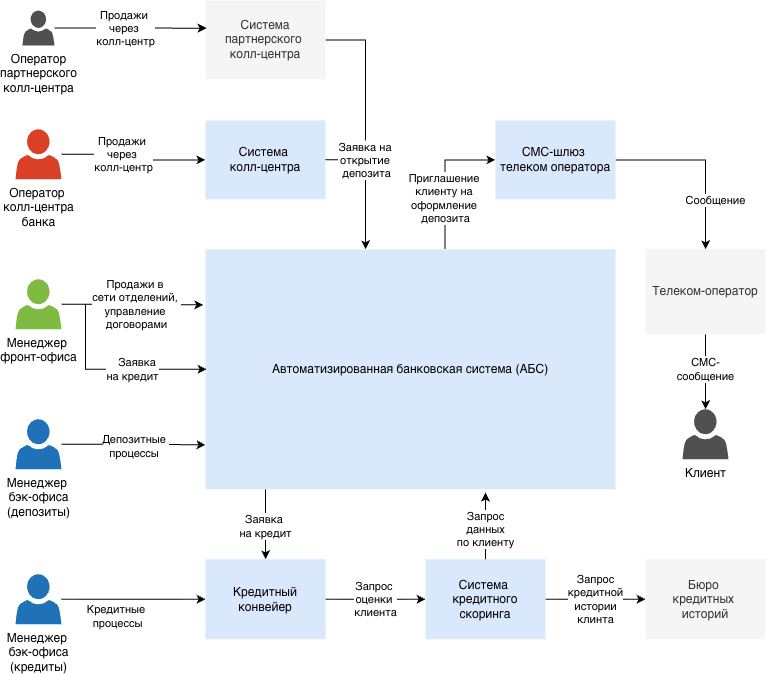

The diagram above was exported from draw.io. Its source (the exported page's mxGraphModel, read from the mxfile embedded in the PNG):
<mxGraphModel dx="1000" dy="1554" grid="1" gridSize="10" guides="1" tooltips="1" connect="1" arrows="1" fold="1" page="1" pageScale="1" pageWidth="1169" pageHeight="827" math="0" shadow="0">
  <root>
    <mxCell id="0" />
    <mxCell id="1" parent="0" />
    <mxCell id="NcGIkTwpwjMGlEhQZw3Z-63" style="edgeStyle=orthogonalEdgeStyle;rounded=0;orthogonalLoop=1;jettySize=auto;html=1;entryX=0;entryY=0.5;entryDx=0;entryDy=0;exitX=0.584;exitY=-0.001;exitDx=0;exitDy=0;exitPerimeter=0;" edge="1" parent="1" source="NcGIkTwpwjMGlEhQZw3Z-1" target="NcGIkTwpwjMGlEhQZw3Z-57">
      <mxGeometry relative="1" as="geometry" />
    </mxCell>
    <mxCell id="NcGIkTwpwjMGlEhQZw3Z-64" value="Приглашение&amp;nbsp;&lt;div&gt;клиенту на&amp;nbsp;&lt;/div&gt;&lt;div&gt;оформление&amp;nbsp;&lt;/div&gt;&lt;div&gt;депозита&lt;/div&gt;" style="edgeLabel;html=1;align=center;verticalAlign=middle;resizable=0;points=[];" vertex="1" connectable="0" parent="NcGIkTwpwjMGlEhQZw3Z-63">
      <mxGeometry x="-0.1942" relative="1" as="geometry">
        <mxPoint y="6" as="offset" />
      </mxGeometry>
    </mxCell>
    <mxCell id="NcGIkTwpwjMGlEhQZw3Z-72" style="edgeStyle=orthogonalEdgeStyle;rounded=0;orthogonalLoop=1;jettySize=auto;html=1;entryX=0.5;entryY=0;entryDx=0;entryDy=0;" edge="1" parent="1" source="NcGIkTwpwjMGlEhQZw3Z-1" target="NcGIkTwpwjMGlEhQZw3Z-67">
      <mxGeometry relative="1" as="geometry">
        <Array as="points">
          <mxPoint x="270" y="398.75" />
          <mxPoint x="270" y="398.75" />
        </Array>
      </mxGeometry>
    </mxCell>
    <mxCell id="NcGIkTwpwjMGlEhQZw3Z-73" value="Заявка&amp;nbsp;&lt;div&gt;на кредит&lt;/div&gt;" style="edgeLabel;html=1;align=center;verticalAlign=middle;resizable=0;points=[];" vertex="1" connectable="0" parent="NcGIkTwpwjMGlEhQZw3Z-72">
      <mxGeometry x="0.2345" y="-2" relative="1" as="geometry">
        <mxPoint x="2" y="-7" as="offset" />
      </mxGeometry>
    </mxCell>
    <mxCell id="NcGIkTwpwjMGlEhQZw3Z-1" value="Автоматизированная банковская система (АБС)" style="rounded=0;whiteSpace=wrap;html=1;fillColor=#dae8fc;strokeColor=none;" vertex="1" parent="1">
      <mxGeometry x="210" y="138.75" width="410" height="240" as="geometry" />
    </mxCell>
    <mxCell id="NcGIkTwpwjMGlEhQZw3Z-7" style="edgeStyle=orthogonalEdgeStyle;rounded=0;orthogonalLoop=1;jettySize=auto;html=1;entryX=-0.005;entryY=0.232;entryDx=0;entryDy=0;entryPerimeter=0;" edge="1" parent="1" source="NcGIkTwpwjMGlEhQZw3Z-2" target="NcGIkTwpwjMGlEhQZw3Z-1">
      <mxGeometry relative="1" as="geometry">
        <mxPoint x="190" y="168.75" as="targetPoint" />
        <Array as="points" />
      </mxGeometry>
    </mxCell>
    <mxCell id="NcGIkTwpwjMGlEhQZw3Z-8" value="Продажи&amp;nbsp;&lt;span style=&quot;background-color: light-dark(#ffffff, var(--ge-dark-color, #121212)); color: light-dark(rgb(0, 0, 0), rgb(255, 255, 255));&quot;&gt;в&amp;nbsp;&lt;/span&gt;&lt;div&gt;&lt;span style=&quot;background-color: light-dark(#ffffff, var(--ge-dark-color, #121212)); color: light-dark(rgb(0, 0, 0), rgb(255, 255, 255));&quot;&gt;сети отделений,&amp;nbsp;&lt;/span&gt;&lt;/div&gt;&lt;div&gt;управление&amp;nbsp;&lt;/div&gt;&lt;div&gt;договорами&lt;/div&gt;" style="edgeLabel;html=1;align=center;verticalAlign=middle;resizable=0;points=[];" vertex="1" connectable="0" parent="NcGIkTwpwjMGlEhQZw3Z-7">
      <mxGeometry x="-0.2657" y="1" relative="1" as="geometry">
        <mxPoint x="22" y="1" as="offset" />
      </mxGeometry>
    </mxCell>
    <mxCell id="NcGIkTwpwjMGlEhQZw3Z-2" value="Менеджер&amp;nbsp;&lt;div&gt;фронт-офиса&lt;/div&gt;" style="sketch=0;pointerEvents=1;shadow=0;dashed=0;html=1;strokeColor=none;labelPosition=center;verticalLabelPosition=bottom;verticalAlign=top;outlineConnect=0;align=center;shape=mxgraph.office.users.user;fillColor=#7FBA42;" vertex="1" parent="1">
      <mxGeometry x="20" y="168.75" width="46" height="50" as="geometry" />
    </mxCell>
    <mxCell id="NcGIkTwpwjMGlEhQZw3Z-3" value="Менеджер&amp;nbsp;&lt;div&gt;бэк-офиса&lt;br&gt;(депозиты)&lt;/div&gt;" style="sketch=0;pointerEvents=1;shadow=0;dashed=0;html=1;strokeColor=none;labelPosition=center;verticalLabelPosition=bottom;verticalAlign=top;outlineConnect=0;align=center;shape=mxgraph.office.users.user;fillColor=#2072B8;" vertex="1" parent="1">
      <mxGeometry x="20" y="308.75" width="46" height="50" as="geometry" />
    </mxCell>
    <mxCell id="NcGIkTwpwjMGlEhQZw3Z-4" value="Оператор&amp;nbsp;&lt;div&gt;колл-центра&lt;/div&gt;&lt;div&gt;банка&lt;/div&gt;" style="sketch=0;pointerEvents=1;shadow=0;dashed=0;html=1;strokeColor=none;labelPosition=center;verticalLabelPosition=bottom;verticalAlign=top;outlineConnect=0;align=center;shape=mxgraph.office.users.user;fillColor=#DA4026;" vertex="1" parent="1">
      <mxGeometry x="20" y="18.75" width="46" height="50" as="geometry" />
    </mxCell>
    <mxCell id="NcGIkTwpwjMGlEhQZw3Z-5" value="Клиент" style="sketch=0;pointerEvents=1;shadow=0;dashed=0;html=1;strokeColor=none;fillColor=#505050;labelPosition=center;verticalLabelPosition=bottom;verticalAlign=top;outlineConnect=0;align=center;shape=mxgraph.office.users.user;" vertex="1" parent="1">
      <mxGeometry x="687" y="298.75" width="46" height="50" as="geometry" />
    </mxCell>
    <mxCell id="NcGIkTwpwjMGlEhQZw3Z-69" style="edgeStyle=orthogonalEdgeStyle;rounded=0;orthogonalLoop=1;jettySize=auto;html=1;entryX=0;entryY=0.5;entryDx=0;entryDy=0;" edge="1" parent="1" source="NcGIkTwpwjMGlEhQZw3Z-9" target="NcGIkTwpwjMGlEhQZw3Z-67">
      <mxGeometry relative="1" as="geometry" />
    </mxCell>
    <mxCell id="NcGIkTwpwjMGlEhQZw3Z-76" value="Кредитные&amp;nbsp;&lt;div&gt;процессы&lt;/div&gt;" style="edgeLabel;html=1;align=center;verticalAlign=middle;resizable=0;points=[];" vertex="1" connectable="0" parent="NcGIkTwpwjMGlEhQZw3Z-69">
      <mxGeometry x="-0.2284" relative="1" as="geometry">
        <mxPoint y="17" as="offset" />
      </mxGeometry>
    </mxCell>
    <mxCell id="NcGIkTwpwjMGlEhQZw3Z-9" value="Менеджер&amp;nbsp;&lt;div&gt;бэк-офиса&lt;br&gt;(кредиты)&lt;/div&gt;" style="sketch=0;pointerEvents=1;shadow=0;dashed=0;html=1;strokeColor=none;labelPosition=center;verticalLabelPosition=bottom;verticalAlign=top;outlineConnect=0;align=center;shape=mxgraph.office.users.user;fillColor=#2072B8;" vertex="1" parent="1">
      <mxGeometry x="20" y="463.75" width="46" height="50" as="geometry" />
    </mxCell>
    <mxCell id="NcGIkTwpwjMGlEhQZw3Z-10" style="edgeStyle=orthogonalEdgeStyle;rounded=0;orthogonalLoop=1;jettySize=auto;html=1;entryX=0;entryY=0.815;entryDx=0;entryDy=0;entryPerimeter=0;" edge="1" parent="1" source="NcGIkTwpwjMGlEhQZw3Z-3" target="NcGIkTwpwjMGlEhQZw3Z-1">
      <mxGeometry relative="1" as="geometry">
        <mxPoint x="212" y="338.75" as="targetPoint" />
        <Array as="points" />
      </mxGeometry>
    </mxCell>
    <mxCell id="NcGIkTwpwjMGlEhQZw3Z-11" value="Депозитные&amp;nbsp;&lt;div&gt;&lt;span style=&quot;background-color: light-dark(#ffffff, var(--ge-dark-color, #121212)); color: light-dark(rgb(0, 0, 0), rgb(255, 255, 255));&quot;&gt;процессы&amp;nbsp;&lt;/span&gt;&lt;/div&gt;" style="edgeLabel;html=1;align=center;verticalAlign=middle;resizable=0;points=[];" vertex="1" connectable="0" parent="NcGIkTwpwjMGlEhQZw3Z-10">
      <mxGeometry x="0.0467" y="-3" relative="1" as="geometry">
        <mxPoint x="-2" y="-2" as="offset" />
      </mxGeometry>
    </mxCell>
    <mxCell id="NcGIkTwpwjMGlEhQZw3Z-14" value="Система&amp;nbsp;&lt;div&gt;колл-центра&lt;/div&gt;" style="rounded=0;whiteSpace=wrap;html=1;fillColor=#dae8fc;strokeColor=none;" vertex="1" parent="1">
      <mxGeometry x="210" y="10" width="120" height="78.75" as="geometry" />
    </mxCell>
    <mxCell id="NcGIkTwpwjMGlEhQZw3Z-15" style="edgeStyle=orthogonalEdgeStyle;rounded=0;orthogonalLoop=1;jettySize=auto;html=1;entryX=0;entryY=0.5;entryDx=0;entryDy=0;" edge="1" parent="1" source="NcGIkTwpwjMGlEhQZw3Z-4" target="NcGIkTwpwjMGlEhQZw3Z-14">
      <mxGeometry relative="1" as="geometry" />
    </mxCell>
    <mxCell id="NcGIkTwpwjMGlEhQZw3Z-16" value="Продажи&amp;nbsp;&lt;div&gt;через&amp;nbsp;&lt;/div&gt;&lt;div&gt;колл-центр&lt;/div&gt;" style="edgeLabel;html=1;align=center;verticalAlign=middle;resizable=0;points=[];" vertex="1" connectable="0" parent="NcGIkTwpwjMGlEhQZw3Z-15">
      <mxGeometry x="-0.171" relative="1" as="geometry">
        <mxPoint as="offset" />
      </mxGeometry>
    </mxCell>
    <mxCell id="NcGIkTwpwjMGlEhQZw3Z-17" style="edgeStyle=orthogonalEdgeStyle;rounded=0;orthogonalLoop=1;jettySize=auto;html=1;exitX=1;exitY=0.5;exitDx=0;exitDy=0;" edge="1" parent="1" source="NcGIkTwpwjMGlEhQZw3Z-14">
      <mxGeometry relative="1" as="geometry">
        <mxPoint x="330" y="47.74999999999977" as="sourcePoint" />
        <mxPoint x="370" y="138.75" as="targetPoint" />
      </mxGeometry>
    </mxCell>
    <mxCell id="NcGIkTwpwjMGlEhQZw3Z-18" value="Заявка на&amp;nbsp;&lt;div&gt;открытие&amp;nbsp;&lt;/div&gt;&lt;div&gt;депозита&lt;/div&gt;" style="edgeLabel;html=1;align=center;verticalAlign=middle;resizable=0;points=[];" vertex="1" connectable="0" parent="NcGIkTwpwjMGlEhQZw3Z-17">
      <mxGeometry x="0.3801" y="1" relative="1" as="geometry">
        <mxPoint y="-49" as="offset" />
      </mxGeometry>
    </mxCell>
    <mxCell id="NcGIkTwpwjMGlEhQZw3Z-61" value="Сообщение" style="edgeStyle=orthogonalEdgeStyle;rounded=0;orthogonalLoop=1;jettySize=auto;html=1;" edge="1" parent="1" source="NcGIkTwpwjMGlEhQZw3Z-57" target="NcGIkTwpwjMGlEhQZw3Z-60">
      <mxGeometry x="0.4596" y="10" relative="1" as="geometry">
        <mxPoint as="offset" />
      </mxGeometry>
    </mxCell>
    <mxCell id="NcGIkTwpwjMGlEhQZw3Z-57" value="СМС-шлюз&amp;nbsp;&lt;div&gt;телеком оператора&lt;/div&gt;" style="rounded=0;whiteSpace=wrap;html=1;fillColor=#dae8fc;strokeColor=none;" vertex="1" parent="1">
      <mxGeometry x="500" y="10" width="120" height="78.75" as="geometry" />
    </mxCell>
    <mxCell id="NcGIkTwpwjMGlEhQZw3Z-65" style="edgeStyle=orthogonalEdgeStyle;rounded=0;orthogonalLoop=1;jettySize=auto;html=1;" edge="1" parent="1" source="NcGIkTwpwjMGlEhQZw3Z-60" target="NcGIkTwpwjMGlEhQZw3Z-5">
      <mxGeometry relative="1" as="geometry" />
    </mxCell>
    <mxCell id="NcGIkTwpwjMGlEhQZw3Z-66" value="СМС-&lt;div&gt;сообщение&lt;/div&gt;" style="edgeLabel;html=1;align=center;verticalAlign=middle;resizable=0;points=[];" vertex="1" connectable="0" parent="NcGIkTwpwjMGlEhQZw3Z-65">
      <mxGeometry x="-0.3297" relative="1" as="geometry">
        <mxPoint y="10" as="offset" />
      </mxGeometry>
    </mxCell>
    <mxCell id="NcGIkTwpwjMGlEhQZw3Z-60" value="Телеком-оператор" style="rounded=0;whiteSpace=wrap;html=1;fillColor=#f5f5f5;strokeColor=none;fontColor=#333333;" vertex="1" parent="1">
      <mxGeometry x="650" y="138.75" width="120" height="85" as="geometry" />
    </mxCell>
    <mxCell id="NcGIkTwpwjMGlEhQZw3Z-74" style="edgeStyle=orthogonalEdgeStyle;rounded=0;orthogonalLoop=1;jettySize=auto;html=1;entryX=0;entryY=0.5;entryDx=0;entryDy=0;" edge="1" parent="1" source="NcGIkTwpwjMGlEhQZw3Z-67" target="NcGIkTwpwjMGlEhQZw3Z-68">
      <mxGeometry relative="1" as="geometry" />
    </mxCell>
    <mxCell id="NcGIkTwpwjMGlEhQZw3Z-75" value="Запрос&amp;nbsp;&lt;div&gt;оценки&amp;nbsp;&lt;/div&gt;&lt;div&gt;&lt;span style=&quot;background-color: light-dark(#ffffff, var(--ge-dark-color, #121212)); color: light-dark(rgb(0, 0, 0), rgb(255, 255, 255));&quot;&gt;клиента&lt;/span&gt;&lt;/div&gt;" style="edgeLabel;html=1;align=center;verticalAlign=middle;resizable=0;points=[];" vertex="1" connectable="0" parent="NcGIkTwpwjMGlEhQZw3Z-74">
      <mxGeometry x="0.1602" relative="1" as="geometry">
        <mxPoint x="-8" as="offset" />
      </mxGeometry>
    </mxCell>
    <mxCell id="NcGIkTwpwjMGlEhQZw3Z-67" value="Кредитный конвейер" style="rounded=0;whiteSpace=wrap;html=1;fillColor=#dae8fc;strokeColor=none;" vertex="1" parent="1">
      <mxGeometry x="210" y="448.75" width="120" height="80" as="geometry" />
    </mxCell>
    <mxCell id="NcGIkTwpwjMGlEhQZw3Z-78" value="Запрос&lt;div&gt;кредитной&lt;/div&gt;&lt;div&gt;истории&lt;/div&gt;&lt;div&gt;клинта&lt;/div&gt;" style="edgeStyle=orthogonalEdgeStyle;rounded=0;orthogonalLoop=1;jettySize=auto;html=1;entryX=0;entryY=0.5;entryDx=0;entryDy=0;" edge="1" parent="1" source="NcGIkTwpwjMGlEhQZw3Z-68" target="NcGIkTwpwjMGlEhQZw3Z-77">
      <mxGeometry relative="1" as="geometry" />
    </mxCell>
    <mxCell id="NcGIkTwpwjMGlEhQZw3Z-68" value="Система&amp;nbsp;&lt;div&gt;кредитного скоринга&lt;/div&gt;" style="rounded=0;whiteSpace=wrap;html=1;fillColor=#dae8fc;strokeColor=none;" vertex="1" parent="1">
      <mxGeometry x="430" y="448.75" width="120" height="80" as="geometry" />
    </mxCell>
    <mxCell id="NcGIkTwpwjMGlEhQZw3Z-70" style="edgeStyle=orthogonalEdgeStyle;rounded=0;orthogonalLoop=1;jettySize=auto;html=1;" edge="1" parent="1" source="NcGIkTwpwjMGlEhQZw3Z-2">
      <mxGeometry relative="1" as="geometry">
        <mxPoint x="211" y="258.75" as="targetPoint" />
        <Array as="points">
          <mxPoint x="90" y="193.75" />
          <mxPoint x="90" y="258.75" />
          <mxPoint x="211" y="258.75" />
        </Array>
      </mxGeometry>
    </mxCell>
    <mxCell id="NcGIkTwpwjMGlEhQZw3Z-71" value="&amp;nbsp; &amp;nbsp; Заявка&amp;nbsp;&lt;div&gt;на кредит&lt;/div&gt;" style="edgeLabel;html=1;align=center;verticalAlign=middle;resizable=0;points=[];" vertex="1" connectable="0" parent="NcGIkTwpwjMGlEhQZw3Z-70">
      <mxGeometry x="0.1378" relative="1" as="geometry">
        <mxPoint x="16" as="offset" />
      </mxGeometry>
    </mxCell>
    <mxCell id="NcGIkTwpwjMGlEhQZw3Z-77" value="Бюро&amp;nbsp;&lt;div&gt;кредитных&amp;nbsp;&lt;/div&gt;&lt;div&gt;историй&lt;/div&gt;" style="rounded=0;whiteSpace=wrap;html=1;fillColor=#f5f5f5;strokeColor=none;fontColor=#333333;" vertex="1" parent="1">
      <mxGeometry x="650" y="448.75" width="120" height="80" as="geometry" />
    </mxCell>
    <mxCell id="NcGIkTwpwjMGlEhQZw3Z-79" style="edgeStyle=orthogonalEdgeStyle;rounded=0;orthogonalLoop=1;jettySize=auto;html=1;entryX=0.683;entryY=1.014;entryDx=0;entryDy=0;entryPerimeter=0;" edge="1" parent="1" source="NcGIkTwpwjMGlEhQZw3Z-68" target="NcGIkTwpwjMGlEhQZw3Z-1">
      <mxGeometry relative="1" as="geometry" />
    </mxCell>
    <mxCell id="NcGIkTwpwjMGlEhQZw3Z-80" value="Запрос&lt;div&gt;данных&lt;/div&gt;&lt;div&gt;по клиенту&lt;/div&gt;" style="edgeLabel;html=1;align=center;verticalAlign=middle;resizable=0;points=[];" vertex="1" connectable="0" parent="NcGIkTwpwjMGlEhQZw3Z-79">
      <mxGeometry x="0.0301" y="1" relative="1" as="geometry">
        <mxPoint x="1" y="4" as="offset" />
      </mxGeometry>
    </mxCell>
    <mxCell id="NcGIkTwpwjMGlEhQZw3Z-82" value="Оператор&lt;div&gt;партнерского&lt;/div&gt;&lt;div&gt;колл-центра&lt;/div&gt;" style="sketch=0;pointerEvents=1;shadow=0;dashed=0;html=1;strokeColor=none;fillColor=#505050;labelPosition=center;verticalLabelPosition=bottom;verticalAlign=top;outlineConnect=0;align=center;shape=mxgraph.office.users.user;" vertex="1" parent="1">
      <mxGeometry x="27" y="-100" width="32" height="35" as="geometry" />
    </mxCell>
    <mxCell id="NcGIkTwpwjMGlEhQZw3Z-87" style="edgeStyle=orthogonalEdgeStyle;rounded=0;orthogonalLoop=1;jettySize=auto;html=1;endArrow=none;endFill=0;" edge="1" parent="1" source="NcGIkTwpwjMGlEhQZw3Z-83">
      <mxGeometry relative="1" as="geometry">
        <mxPoint x="370" y="30" as="targetPoint" />
      </mxGeometry>
    </mxCell>
    <mxCell id="NcGIkTwpwjMGlEhQZw3Z-83" value="Система партнерского&amp;nbsp;&lt;div&gt;колл-центра&lt;/div&gt;" style="rounded=0;whiteSpace=wrap;html=1;fillColor=#f5f5f5;strokeColor=none;fontColor=#333333;" vertex="1" parent="1">
      <mxGeometry x="210" y="-110" width="120" height="78.75" as="geometry" />
    </mxCell>
    <mxCell id="NcGIkTwpwjMGlEhQZw3Z-84" style="edgeStyle=orthogonalEdgeStyle;rounded=0;orthogonalLoop=1;jettySize=auto;html=1;entryX=0.009;entryY=0.352;entryDx=0;entryDy=0;entryPerimeter=0;" edge="1" parent="1" source="NcGIkTwpwjMGlEhQZw3Z-82" target="NcGIkTwpwjMGlEhQZw3Z-83">
      <mxGeometry relative="1" as="geometry" />
    </mxCell>
    <mxCell id="NcGIkTwpwjMGlEhQZw3Z-86" value="Продажи&amp;nbsp;&lt;div&gt;через&amp;nbsp;&lt;/div&gt;&lt;div&gt;колл-центр&lt;/div&gt;" style="edgeLabel;html=1;align=center;verticalAlign=middle;resizable=0;points=[];" vertex="1" connectable="0" parent="NcGIkTwpwjMGlEhQZw3Z-84">
      <mxGeometry x="-0.2713" y="2" relative="1" as="geometry">
        <mxPoint x="15" y="2" as="offset" />
      </mxGeometry>
    </mxCell>
  </root>
</mxGraphModel>